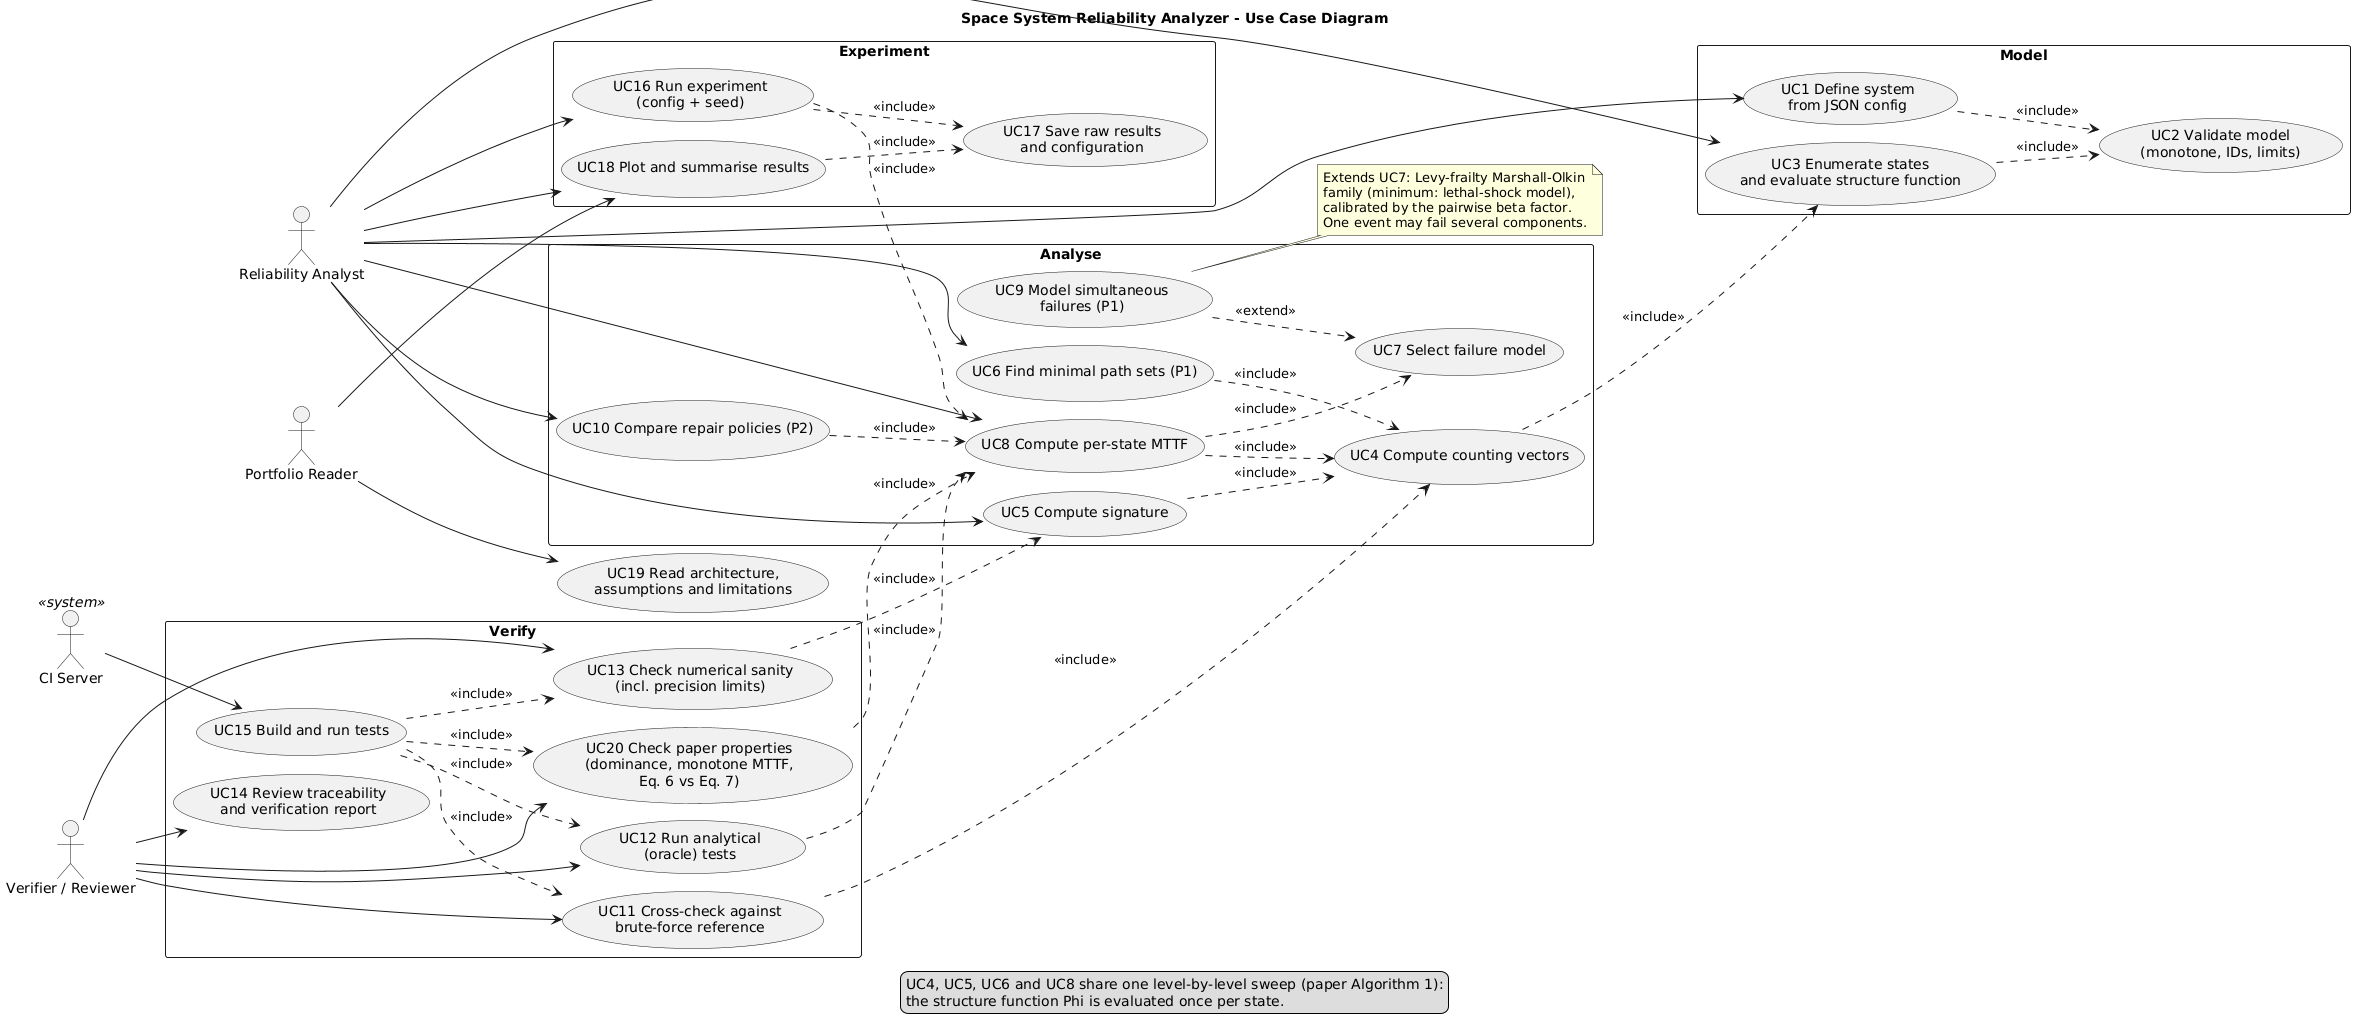

The diagram above was rendered by PlantUML. Its source (embedded in the PNG):
@startuml use-case
!pragma layout smetana
title Space System Reliability Analyzer - Use Case Diagram
left to right direction
skinparam packageStyle rectangle

actor "Reliability Analyst" as Analyst
actor "Verifier / Reviewer" as Verifier
actor "Portfolio Reader" as Reader
actor "CI Server" as CI <<system>>

together {
  package "Model" {
    usecase "UC1 Define system\nfrom JSON config" as UC1
    usecase "UC2 Validate model\n(monotone, IDs, limits)" as UC2
    usecase "UC3 Enumerate states\nand evaluate structure function" as UC3
  }
  package "Analyse" {
    usecase "UC4 Compute counting vectors" as UC4
    usecase "UC5 Compute signature" as UC5
    usecase "UC6 Find minimal path sets (P1)" as UC6
    usecase "UC7 Select failure model" as UC7
    usecase "UC8 Compute per-state MTTF" as UC8
    usecase "UC9 Model simultaneous\nfailures (P1)" as UC9
    usecase "UC10 Compare repair policies (P2)" as UC10
  }
  package "Verify" {
    usecase "UC11 Cross-check against\nbrute-force reference" as UC11
    usecase "UC12 Run analytical\n(oracle) tests" as UC12
    usecase "UC13 Check numerical sanity\n(incl. precision limits)" as UC13
    usecase "UC20 Check paper properties\n(dominance, monotone MTTF,\nEq. 6 vs Eq. 7)" as UC20
    usecase "UC14 Review traceability\nand verification report" as UC14
    usecase "UC15 Build and run tests" as UC15
  }
  package "Experiment" {
    usecase "UC16 Run experiment\n(config + seed)" as UC16
    usecase "UC17 Save raw results\nand configuration" as UC17
    usecase "UC18 Plot and summarise results" as UC18
  }
  usecase "UC19 Read architecture,\nassumptions and limitations" as UC19
}

Analyst --> UC1
Analyst --> UC3
Analyst --> UC5
Analyst --> UC6
Analyst --> UC8
Analyst --> UC16
Analyst --> UC18
Analyst --> UC10

Verifier --> UC11
Verifier --> UC12
Verifier --> UC13
Verifier --> UC20
Verifier --> UC14

Reader --> UC18
Reader --> UC19

CI --> UC15

UC1 ..> UC2 : <<include>>
UC3 ..> UC2 : <<include>>
UC4 ..> UC3 : <<include>>
UC5 ..> UC4 : <<include>>
UC8 ..> UC4 : <<include>>
UC8 ..> UC7 : <<include>>
UC9 ..> UC7 : <<extend>>
UC6 ..> UC4 : <<include>>
UC10 ..> UC8 : <<include>>
UC11 ..> UC4 : <<include>>
UC12 ..> UC8 : <<include>>
UC13 ..> UC5 : <<include>>
UC15 ..> UC11 : <<include>>
UC15 ..> UC12 : <<include>>
UC15 ..> UC13 : <<include>>
UC15 ..> UC20 : <<include>>
UC20 ..> UC8 : <<include>>
UC16 ..> UC8 : <<include>>
UC16 ..> UC17 : <<include>>
UC18 ..> UC17 : <<include>>

note right of UC9
  Extends UC7: Levy-frailty Marshall-Olkin
  family (minimum: lethal-shock model),
  calibrated by the pairwise beta factor.
  One event may fail several components.
end note

legend bottom
  UC4, UC5, UC6 and UC8 share one level-by-level sweep (paper Algorithm 1):
  the structure function Phi is evaluated once per state.
endlegend
@enduml